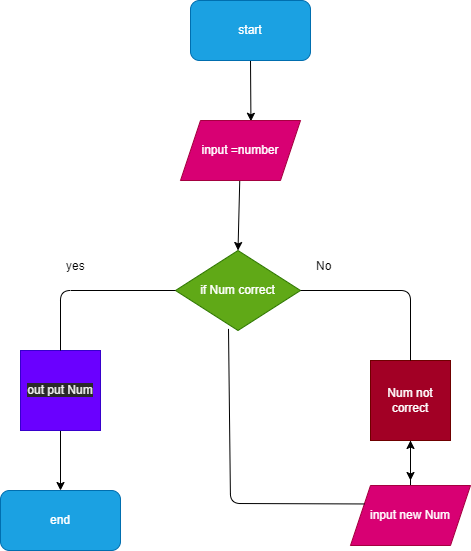

The diagram above was exported from draw.io. Its source (the exported page's mxGraphModel, read from the mxfile embedded in the PNG):
<mxGraphModel dx="805" dy="566" grid="1" gridSize="10" guides="1" tooltips="1" connect="1" arrows="1" fold="1" page="1" pageScale="1" pageWidth="827" pageHeight="1169" math="0" shadow="0">
  <root>
    <mxCell id="0" />
    <mxCell id="1" parent="0" />
    <mxCell id="2" style="edgeStyle=none;html=1;exitX=0.5;exitY=1;exitDx=0;exitDy=0;entryX=0.587;entryY=0.013;entryDx=0;entryDy=0;entryPerimeter=0;" edge="1" parent="1" source="3" target="5">
      <mxGeometry relative="1" as="geometry" />
    </mxCell>
    <mxCell id="3" value="start" style="rounded=1;whiteSpace=wrap;html=1;fillColor=#1ba1e2;fontColor=#ffffff;strokeColor=#006EAF;" vertex="1" parent="1">
      <mxGeometry x="320" width="120" height="60" as="geometry" />
    </mxCell>
    <mxCell id="4" style="edgeStyle=none;html=1;entryX=0.5;entryY=0;entryDx=0;entryDy=0;" edge="1" parent="1" source="5" target="6">
      <mxGeometry relative="1" as="geometry" />
    </mxCell>
    <mxCell id="5" value="input =number" style="shape=parallelogram;perimeter=parallelogramPerimeter;whiteSpace=wrap;html=1;fixedSize=1;fillColor=#d80073;fontColor=#ffffff;strokeColor=#A50040;" vertex="1" parent="1">
      <mxGeometry x="310" y="120" width="120" height="60" as="geometry" />
    </mxCell>
    <mxCell id="6" value="if Num correct" style="rhombus;whiteSpace=wrap;html=1;fillColor=#60a917;fontColor=#ffffff;strokeColor=#2D7600;" vertex="1" parent="1">
      <mxGeometry x="305" y="250" width="125" height="80" as="geometry" />
    </mxCell>
    <mxCell id="7" style="edgeStyle=none;html=1;" edge="1" parent="1" source="8">
      <mxGeometry relative="1" as="geometry">
        <mxPoint x="540" y="480" as="targetPoint" />
      </mxGeometry>
    </mxCell>
    <mxCell id="8" value="Num not correct" style="whiteSpace=wrap;html=1;aspect=fixed;fillColor=#a20025;fontColor=#ffffff;strokeColor=#6F0000;" vertex="1" parent="1">
      <mxGeometry x="500" y="360" width="80" height="80" as="geometry" />
    </mxCell>
    <mxCell id="9" style="edgeStyle=none;html=1;entryX=0.5;entryY=0;entryDx=0;entryDy=0;" edge="1" parent="1" source="10" target="18">
      <mxGeometry relative="1" as="geometry" />
    </mxCell>
    <mxCell id="10" value="&#10;&#10;&lt;span style=&quot;color: rgb(240, 240, 240); font-family: helvetica; font-size: 12px; font-style: normal; font-weight: 400; letter-spacing: normal; text-align: center; text-indent: 0px; text-transform: none; word-spacing: 0px; background-color: rgb(42, 42, 42); display: inline; float: none;&quot;&gt;out put Num&lt;/span&gt;&#10;&#10;" style="whiteSpace=wrap;html=1;aspect=fixed;fillColor=#6a00ff;fontColor=#ffffff;strokeColor=#3700CC;" vertex="1" parent="1">
      <mxGeometry x="150" y="350" width="80" height="80" as="geometry" />
    </mxCell>
    <mxCell id="11" value="yes" style="text;strokeColor=none;fillColor=none;align=left;verticalAlign=middle;spacingLeft=4;spacingRight=4;overflow=hidden;points=[[0,0.5],[1,0.5]];portConstraint=eastwest;rotatable=0;" vertex="1" parent="1">
      <mxGeometry x="190" y="250" width="80" height="30" as="geometry" />
    </mxCell>
    <mxCell id="12" value="" style="endArrow=none;html=1;" edge="1" parent="1">
      <mxGeometry width="50" height="50" relative="1" as="geometry">
        <mxPoint x="540" y="360" as="sourcePoint" />
        <mxPoint x="430" y="290" as="targetPoint" />
        <Array as="points">
          <mxPoint x="540" y="290" />
        </Array>
      </mxGeometry>
    </mxCell>
    <mxCell id="13" value="" style="endArrow=none;html=1;entryX=0;entryY=0.5;entryDx=0;entryDy=0;" edge="1" parent="1" target="6">
      <mxGeometry width="50" height="50" relative="1" as="geometry">
        <mxPoint x="190" y="350" as="sourcePoint" />
        <mxPoint x="300" y="290" as="targetPoint" />
        <Array as="points">
          <mxPoint x="190" y="290" />
        </Array>
      </mxGeometry>
    </mxCell>
    <mxCell id="14" value="No" style="text;strokeColor=none;fillColor=none;align=left;verticalAlign=middle;spacingLeft=4;spacingRight=4;overflow=hidden;points=[[0,0.5],[1,0.5]];portConstraint=eastwest;rotatable=0;" vertex="1" parent="1">
      <mxGeometry x="440" y="250" width="80" height="30" as="geometry" />
    </mxCell>
    <mxCell id="15" value="" style="edgeStyle=none;html=1;" edge="1" parent="1" source="16" target="8">
      <mxGeometry relative="1" as="geometry" />
    </mxCell>
    <mxCell id="16" value="input new Num" style="shape=parallelogram;perimeter=parallelogramPerimeter;whiteSpace=wrap;html=1;fixedSize=1;fillColor=#d80073;fontColor=#ffffff;strokeColor=#A50040;" vertex="1" parent="1">
      <mxGeometry x="480" y="485" width="120" height="60" as="geometry" />
    </mxCell>
    <mxCell id="17" value="" style="endArrow=none;html=1;entryX=0;entryY=0.25;entryDx=0;entryDy=0;exitX=0.424;exitY=0.98;exitDx=0;exitDy=0;exitPerimeter=0;" edge="1" parent="1" source="6" target="16">
      <mxGeometry width="50" height="50" relative="1" as="geometry">
        <mxPoint x="360" y="340" as="sourcePoint" />
        <mxPoint x="490" y="510" as="targetPoint" />
        <Array as="points">
          <mxPoint x="360" y="503" />
        </Array>
      </mxGeometry>
    </mxCell>
    <mxCell id="18" value="end" style="rounded=1;whiteSpace=wrap;html=1;fillColor=#1ba1e2;fontColor=#ffffff;strokeColor=#006EAF;" vertex="1" parent="1">
      <mxGeometry x="130" y="490" width="120" height="60" as="geometry" />
    </mxCell>
  </root>
</mxGraphModel>